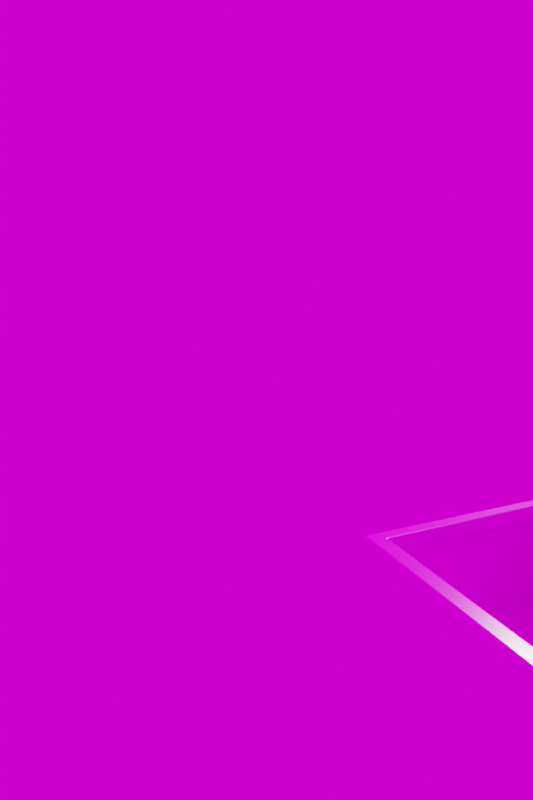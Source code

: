 # Source: FruitMarket.blend  (saved by Blender 3.1.7; exported with 4.5.12 LTS)
import bpy
from mathutils import Matrix  # noqa: F401  (used for matrix-valued properties, if any)

bpy.ops.wm.read_factory_settings(use_empty=True)
scene = bpy.context.scene
scene.name = 'Scene'

# ---- collections
col_collection = bpy.data.collections.new('Collection'); scene.collection.children.link(col_collection)

# ---- images (referenced by path relative to the original .blend; pixels are not part of the script)
import os
ASSET_DIR = os.environ.get("B2B_ASSET_DIR", "")  # directory of the original .blend (textures are referenced by path, not embedded)
HERE = os.path.dirname(os.path.abspath(__file__))  # packed textures are extracted next to this script under _unpacked/

def load_image(name, relpath, width, height, colorspace="sRGB"):
    """Load a texture the original file referenced (path relative to the .blend, or extracted next to this script)."""
    p = next((c for c in (os.path.join(HERE, relpath), os.path.join(ASSET_DIR, relpath)) if relpath and os.path.exists(c)), "")
    if p:
        img = bpy.data.images.load(p, check_existing=True)
        img.name = name
    else:  # same state as the original file: an image datablock whose file is absent (Cycles renders it pink)
        img = bpy.data.images.new(name, width, height)
        img.source = "FILE"
        img.filepath = "//" + (relpath or name)
    img.colorspace_settings.name = colorspace
    return img
img_plasticcratereference_jpg = load_image('PlasticCrateReference.jpg', 'PlasticCrateReference.jpg', 1024, 1024, 'sRGB')
img_spruit_sunrise_2k_hdr = load_image('spruit_sunrise_2k.hdr', 'spruit_sunrise_2k.hdr', 1024, 1024, 'Linear Rec.709')

# ---- materials (node trees are filled in below, after node groups)
mat_material_001 = bpy.data.materials.new('Material.001')

# ---- material node trees
mat_material_001.use_nodes = True; mat_material_001.node_tree.nodes.clear()
_N = mat_material_001.node_tree.nodes; _L = mat_material_001.node_tree.links
n0 = _N.new('ShaderNodeBsdfPrincipled'); n0.name = 'Principled BSDF'; n0.location = (289, 300)
n0.distribution = 'GGX'
n0.subsurface_method = 'RANDOM_WALK_SKIN'
n0.inputs[2].default_value = 0.1773
n0.inputs[3].default_value = 1.45
n0.inputs[27].default_value = (0.0, 0.0, 0.0, 1.0)
n0.inputs[28].default_value = 1.0
n1 = _N.new('ShaderNodeOutputMaterial'); n1.name = 'Material Output'; n1.location = (579, 300)
n2 = _N.new('ShaderNodeValToRGB'); n2.name = 'ColorRamp'; n2.location = (-20, 172)
while len(n2.color_ramp.elements) > 1: n2.color_ramp.elements.remove(n2.color_ramp.elements[-1])
n2.color_ramp.elements[0].position = 0.05; n2.color_ramp.elements[0].color = (0.0, 0.0, 0.0, 1.0)
_e = n2.color_ramp.elements.new(0.1091); _e.color = (1.0, 1.0, 1.0, 1.0)
n3 = _N.new('ShaderNodeBump'); n3.name = 'Bump'; n3.location = (-35, -164)
n3.inputs[1].default_value = 0.07
n3.inputs[2].default_value = 1.0
n4 = _N.new('ShaderNodeTexImage'); n4.name = 'Image Texture'; n4.location = (-351, 205)
n4.image = img_plasticcratereference_jpg
_L.new(n4.outputs[0], n0.inputs[0])
_L.new(n2.outputs[0], n0.inputs[4])
_L.new(n4.outputs[0], n2.inputs[0])
_L.new(n0.outputs[0], n1.inputs[0])
_L.new(n4.outputs[0], n3.inputs[0])
_L.new(n3.outputs[0], n0.inputs[5])
_L.new(n4.outputs[0], n3.inputs[3])
n1.is_active_output = True

# ---- world
world_world = bpy.data.worlds.new('World'); scene.world = world_world
world_world.use_nodes = True; world_world.node_tree.nodes.clear()
_N = world_world.node_tree.nodes; _L = world_world.node_tree.links
n0 = _N.new('ShaderNodeOutputWorld'); n0.name = 'World Output'; n0.location = (300, 300)
n1 = _N.new('ShaderNodeBackground'); n1.name = 'Background'; n1.location = (10, 300)
n2 = _N.new('ShaderNodeTexEnvironment'); n2.name = 'Environment Texture'; n2.location = (-190, 280)
n2.image = img_spruit_sunrise_2k_hdr
_L.new(n1.outputs[0], n0.inputs[0])
_L.new(n2.outputs[0], n1.inputs[0])
n0.is_active_output = True
world_world.color = (0.05088, 0.05088, 0.05088)
world_world.use_sun_shadow = False
world_world.sun_shadow_jitter_overblur = 0.0

# ---- cameras
cam_camera = bpy.data.cameras.new('Camera')
cam_camera.lens = 24.0
cam_camera.show_background_images = True
cam_camera.lens_unit = 'FOV'

# ---- meshes
me_cube_001 = bpy.data.meshes.new('Cube.001')
me_cube_001.from_pydata([(-1.978, -0.9722, -0.9722), (-2.113, -0.9722, 1.334), (-1.978, 0.9722, -0.9722), (-2.113, 0.9722, 1.334), (1.978, -0.9722, -0.9722), (2.113, -0.9722, 1.334), (1.978, 0.9722, -0.9722), (2.113, 0.9722, 1.334), (-2.316, -1.065, 1.334), (-2.316, 1.065, 1.334), (2.316, 1.065, 1.334), (2.316, -1.065, 1.334), (-2.316, -1.065, 1.595), (-2.316, 1.065, 1.595), (2.316, 1.065, 1.595), (2.316, -1.065, 1.595), (-1.998, -0.9191, 1.595), (-1.998, 0.9191, 1.595), (1.998, 0.9191, 1.595), (1.998, -0.9191, 1.595), (-1.998, -0.9191, 1.281), (-1.998, 0.9191, 1.281), (1.998, 0.9191, 1.281), (1.998, -0.9191, 1.281)], [], [(0, 1, 3, 2), (2, 3, 7, 6), (6, 7, 5, 4), (4, 5, 1, 0), (2, 6, 4, 0), (3, 1, 8, 9), (10, 9, 13, 14), (1, 5, 11, 8), (7, 3, 9, 10), (5, 7, 10, 11), (11, 10, 14, 15), (9, 8, 12, 13), (8, 11, 15, 12), (13, 12, 16, 17), (12, 15, 19, 16), (14, 13, 17, 18), (15, 14, 18, 19), (19, 18, 22, 23), (17, 16, 20, 21), (16, 19, 23, 20), (18, 17, 21, 22)])
_uv = me_cube_001.uv_layers.new(name='UVMap')
_uv.uv.foreach_set('vector', [0.3241, 0.1064, 0.3082, 0.8472, 0.6575, 0.871, 0.6733, 0.1303, 0.161, 0.09443, 0.1372, 0.8625, 0.8829, 0.8625, 0.8624, 0.1039, 0.6733, 0.1303, 0.6575, 0.871, 0.3082, 0.8472, 0.3241, 0.1064, 0.8592, 0.1209, 0.8764, 0.8894, 0.1309, 0.8692, 0.1611, 0.1019, 0.6372, 0.6163, 0.6325, 0.8056, 0.6845, 0.8097, 0.6892, 0.6204, 0.8137, 0.6158, 0.812, 0.7882, 0.822, 0.7968, 0.8238, 0.6078, 0.8341, 0.8895, 0.1765, 0.8895, 0.1765, 0.9338, 0.8341, 0.9338, 0.7964, 0.8009, 0.7974, 0.537, 0.785, 0.5243, 0.7838, 0.8135, 0.8441, 0.5507, 0.8435, 0.7976, 0.8503, 0.8094, 0.851, 0.5388, 0.8227, 0.7454, 0.8245, 0.5579, 0.8136, 0.5486, 0.8116, 0.754, 0.3714, 0.8862, 0.6078, 0.8909, 0.6075, 0.9429, 0.3711, 0.9381, 0.6185, 0.8889, 0.3482, 0.8853, 0.348, 0.9447, 0.6182, 0.9483, 0.1181, 0.873, 0.8702, 0.873, 0.8702, 0.9533, 0.1181, 0.9533, 0.6879, 0.844, 0.627, 0.841, 0.6314, 0.825, 0.6839, 0.8275, 0.627, 0.841, 0.6306, 0.6043, 0.6345, 0.6208, 0.6314, 0.825, 0.6915, 0.6073, 0.6879, 0.844, 0.6839, 0.8275, 0.687, 0.6233, 0.6306, 0.6043, 0.6915, 0.6073, 0.687, 0.6233, 0.6345, 0.6208, 0.3711, 0.9381, 0.6075, 0.9429, 0.6075, 0.9429, 0.3711, 0.9381, 0.6182, 0.9483, 0.348, 0.9447, 0.348, 0.9447, 0.6182, 0.9483, 0.1181, 0.9533, 0.8702, 0.9533, 0.8702, 0.9533, 0.1181, 0.9533, 0.8341, 0.9338, 0.1765, 0.9338, 0.1765, 0.9338, 0.8341, 0.9338])
me_cube_001.materials.append(mat_material_001)
me_cube_001.use_remesh_fix_poles = True
me_cube_001.use_remesh_preserve_attributes = False
me_cube_001.update()

# ---- objects
ob_cube = bpy.data.objects.new('Cube', me_cube_001)
ob_market_fspy = bpy.data.objects.new('market.fspy', cam_camera)

# ---- transforms, parenting, visibility, modifiers, constraints
ob_cube.location = (1.07, -1.334, 2.042)
ob_cube.scale = (1.0, 2.834, 1.0)
_m = ob_cube.modifiers.new('Bevel', 'BEVEL')
_m.width = 0.03
_m.width_pct = 0.03
_m.segments = 2
ob_market_fspy.location = (-5.749, 7.691, 9.067)
ob_market_fspy.rotation_euler = (1.352, 0.007099, -1.96)

# ---- collection membership
col_collection.objects.link(ob_cube)
col_collection.objects.link(ob_market_fspy)

# ---- scene / render settings (as saved in the file)
scene.camera = ob_market_fspy
scene.frame_start = 1; scene.frame_end = 250; scene.frame_set(40)
scene.render.engine = 'CYCLES'
scene.render.resolution_x = 4000
scene.render.resolution_y = 6000
scene.cycles.use_denoising = False
scene.cycles.samples = 50
scene.cycles.sampling_pattern = 'TABULATED_SOBOL'
scene.cycles.use_light_tree = False
scene.cycles.caustics_reflective = False
scene.cycles.caustics_refractive = False
scene.cycles.max_bounces = 2
scene.view_settings.look = 'Medium Contrast'
scene.view_settings.view_transform = 'Filmic'
bpy.context.view_layer.update()

# ---- added for rendering (the .blend has no usable light): sun
light_auto_sun = bpy.data.lights.new('AutoSun', 'SUN')
light_auto_sun.energy = 3.0
light_auto_sun.angle = 0.0523599
ob_auto_sun = bpy.data.objects.new('AutoSun', light_auto_sun)
scene.collection.objects.link(ob_auto_sun)
ob_auto_sun.rotation_euler = (0.872665, 0.174533, 0.523599)
bpy.context.view_layer.update()
